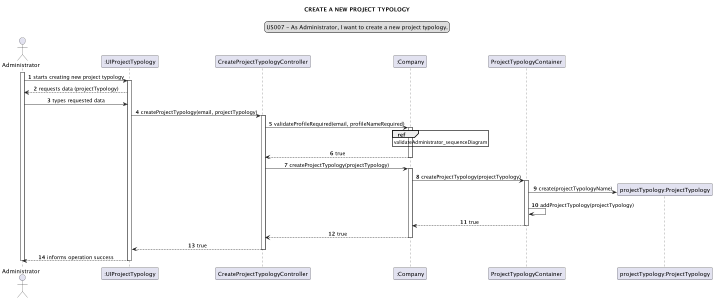

The diagram above was rendered by PlantUML. Its source (embedded in the PNG):
@startuml
'https://plantuml.com/sequence-diagram

autonumber
skinparam sequenceMessageAlign center
title CREATE A NEW PROJECT TYPOLOGY
legend top
US007 - As Administrator, I want to create a new project typology.
end legend

actor Administrator as a
participant ":UIProjectTypology" as ui
participant "CreateProjectTypologyController" as ct
participant ":Company" as c
participant "ProjectTypologyContainer" as ptc
participant "projectTypology:ProjectTypology" as pty


activate a

a -> ui: starts creating new project typology
activate ui

ui --> a: requests data (projectTypology)
a -> ui: types requested data
ui -> ct: createProjectTypology(email, projectTypology)
activate ct

ct -> c: validateProfileRequired(email, profileNameRequired)
activate c
ref over c: validateAdministrator_sequenceDiagram
c --> ct: true
deactivate c
ct -> c: createProjectTypology(projectTypology)
activate c

c -> ptc: createProjectTypology(projectTypology)
activate ptc
create pty
ptc -> pty: create(projectTypologyName)
ptc -> ptc: addProjectTypology(projectTypology)
ptc --> c: true
deactivate ptc
c --> ct: true
deactivate c
ct --> ui: true
deactivate ct
ui --> a: informs operation success
deactivate ui

deactivate a

@enduml